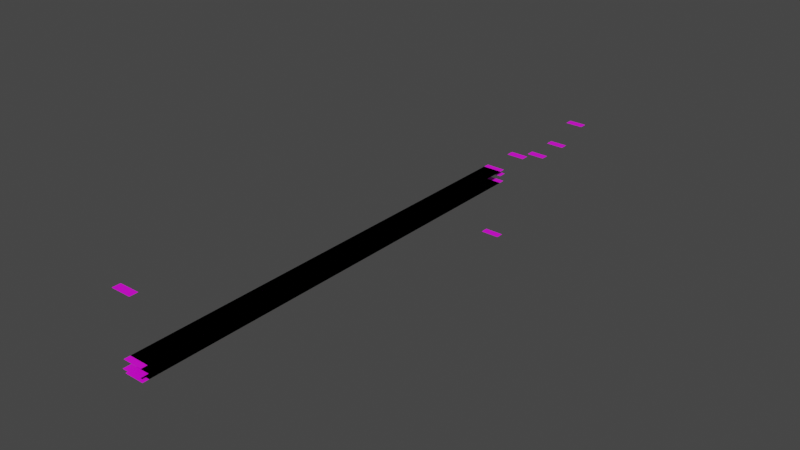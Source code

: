 # Source: TaxilineExporter.blend  (saved by Blender 3.6.11; exported with 4.5.12 LTS)
import bpy
from mathutils import Matrix  # noqa: F401  (used for matrix-valued properties, if any)

bpy.ops.wm.read_factory_settings(use_empty=True)
scene = bpy.context.scene
scene.name = 'Scene'

# ---- collections
col_test_line = bpy.data.collections.new('Test Line'); scene.collection.children.link(col_test_line)
col_test_lin = bpy.data.collections.new('Test.lin'); scene.collection.children.link(col_test_lin)

# ---- images (referenced by path relative to the original .blend; pixels are not part of the script)
import os
ASSET_DIR = os.environ.get("B2B_ASSET_DIR", "")  # directory of the original .blend (textures are referenced by path, not embedded)
HERE = os.path.dirname(os.path.abspath(__file__))  # packed textures are extracted next to this script under _unpacked/

def load_image(name, relpath, width, height, colorspace="sRGB"):
    """Load a texture the original file referenced (path relative to the .blend, or extracted next to this script)."""
    p = next((c for c in (os.path.join(HERE, relpath), os.path.join(ASSET_DIR, relpath)) if relpath and os.path.exists(c)), "")
    if p:
        img = bpy.data.images.load(p, check_existing=True)
        img.name = name
    else:  # same state as the original file: an image datablock whose file is absent (Cycles renders it pink)
        img = bpy.data.images.new(name, width, height)
        img.source = "FILE"
        img.filepath = "//" + (relpath or name)
    img.colorspace_settings.name = colorspace
    return img
img_markings_atlas_png_002 = load_image('Markings_Atlas.png.002', 'Markings_Atlas.png', 1024, 1024, 'sRGB')
img_markings_atlas_png = load_image('Markings_Atlas.png', 'Markings_Atlas.png', 1024, 1024, 'sRGB')

# ---- materials (node trees are filled in below, after node groups)
mat_old_lines = bpy.data.materials.new('Old_Lines')
mat_old_lines.alpha_threshold = 0.2236
mat_old_lines.use_backface_culling = True
mat_test_lin_001 = bpy.data.materials.new('Test.lin.001')
mat_test_lin_001.use_backface_culling = True

# ---- material node trees
mat_old_lines.use_nodes = True; mat_old_lines.node_tree.nodes.clear()
_N = mat_old_lines.node_tree.nodes; _L = mat_old_lines.node_tree.links
n0 = _N.new('ShaderNodeOutputMaterial'); n0.name = 'Material Output'; n0.location = (0, 0)
n1 = _N.new('ShaderNodeBsdfPrincipled'); n1.name = 'Principled BSDF'; n1.location = (-500, 0)
n1.distribution = 'GGX'
n1.subsurface_method = 'RANDOM_WALK_SKIN'
n1.inputs[3].default_value = 1.45
n1.inputs[27].default_value = (0.0, 0.0, 0.0, 1.0)
n1.inputs[28].default_value = 1.0
n2 = _N.new('ShaderNodeTexImage'); n2.name = 'Image Texture'; n2.location = (-1600, 0)
n2.image = img_markings_atlas_png_002
n3 = _N.new('ShaderNodeMath'); n3.name = 'Math'; n3.location = (-1250, 0)
n3.inputs[1].default_value = 0.0
n4 = _N.new('ShaderNodeClamp'); n4.name = 'Clamp'; n4.location = (-1000, 0)
_L.new(n1.outputs[0], n0.inputs[0])
_L.new(n2.outputs[0], n1.inputs[0])
_L.new(n2.outputs[1], n3.inputs[0])
_L.new(n3.outputs[0], n4.inputs[0])
_L.new(n4.outputs[0], n1.inputs[4])
n0.is_active_output = True
mat_test_lin_001.use_nodes = True; mat_test_lin_001.node_tree.nodes.clear()
_N = mat_test_lin_001.node_tree.nodes; _L = mat_test_lin_001.node_tree.links
n0 = _N.new('ShaderNodeOutputMaterial'); n0.name = 'Material Output'; n0.location = (0, 0)
n1 = _N.new('ShaderNodeBsdfPrincipled'); n1.name = 'Principled BSDF'; n1.location = (-500, 0)
n1.distribution = 'GGX'
n1.subsurface_method = 'RANDOM_WALK_SKIN'
n1.inputs[3].default_value = 1.45
n1.inputs[27].default_value = (0.0, 0.0, 0.0, 1.0)
n1.inputs[28].default_value = 1.0
n2 = _N.new('ShaderNodeTexImage'); n2.name = 'Image Texture'; n2.location = (-1600, 0)
n2.image = img_markings_atlas_png
n3 = _N.new('ShaderNodeMath'); n3.name = 'Math'; n3.location = (-1250, 0)
n3.inputs[1].default_value = 0.0
n4 = _N.new('ShaderNodeClamp'); n4.name = 'Clamp'; n4.location = (-1000, 0)
_L.new(n1.outputs[0], n0.inputs[0])
_L.new(n2.outputs[0], n1.inputs[0])
_L.new(n2.outputs[1], n3.inputs[0])
_L.new(n3.outputs[0], n4.inputs[0])
_L.new(n4.outputs[0], n1.inputs[4])
n0.is_active_output = True

# ---- world
world_world = bpy.data.worlds.new('World'); scene.world = world_world
world_world.use_nodes = True; world_world.node_tree.nodes.clear()
_N = world_world.node_tree.nodes; _L = world_world.node_tree.links
n0 = _N.new('ShaderNodeOutputWorld'); n0.name = 'World Output'; n0.location = (300, 300)
n1 = _N.new('ShaderNodeBackground'); n1.name = 'Background'; n1.location = (10, 300)
n1.inputs[0].default_value = (0.05088, 0.05088, 0.05088, 1.0)
_L.new(n1.outputs[0], n0.inputs[0])
n0.is_active_output = True
world_world.color = (0.05088, 0.05088, 0.05088)
world_world.use_sun_shadow = False
world_world.sun_shadow_jitter_overblur = 0.0

# ---- meshes
me_plane_091 = bpy.data.meshes.new('Plane.091')
me_plane_091.from_pydata([(-0.7998, -18.0, 0.0), (0.7998, -18.0, 0.0), (0.7998, 18.0, 0.0), (-0.7998, 18.0, 0.0)], [], [(0, 1, 2, 3)])
_uv = me_plane_091.uv_layers.new(name='Float2')
_uv.uv.foreach_set('vector', [0.05598, 0.0, 0.2337, 0.0, 0.2337, 1.0, 0.05598, 1.0])
me_plane_091.materials.append(mat_old_lines)
me_plane_091.update()
me_plane_039 = bpy.data.meshes.new('Plane.039')
me_plane_039.from_pydata([(-0.7998, -18.0, 0.0), (0.7998, -18.0, 0.0), (0.7998, -17.35, 0.0), (-0.7998, -17.35, 0.0)], [], [(0, 1, 2, 3)])
_uv = me_plane_039.uv_layers.new(name='Float2')
_uv.uv.foreach_set('vector', [0.05399, 0.741, 0.2251, 0.741, 0.2251, 0.7591, 0.05399, 0.7591])
me_plane_039.materials.append(mat_old_lines)
me_plane_039.update()
me_plane_089 = bpy.data.meshes.new('Plane.089')
me_plane_089.from_pydata([(-0.7998, -18.65, 0.0), (0.7998, -18.65, 0.0), (0.7998, -18.0, 0.0), (-0.7998, -18.0, 0.0)], [], [(0, 1, 2, 3)])
_uv = me_plane_089.uv_layers.new(name='Float2')
_uv.uv.foreach_set('vector', [0.05399, 0.6591, 0.2251, 0.6591, 0.2251, 0.6772, 0.05399, 0.6772])
me_plane_089.materials.append(mat_old_lines)
me_plane_089.update()
me_plane_001 = bpy.data.meshes.new('Plane.001')
me_plane_001.from_pydata([(-0.7998, -18.0, 0.0), (0.7998, -18.0, 0.0), (0.7998, 18.0, 0.0), (-0.7998, 18.0, 0.0)], [], [(0, 1, 2, 3)])
_uv = me_plane_001.uv_layers.new(name='Float2')
_uv.uv.foreach_set('vector', [0.3139, 0.0, 0.4916, 0.0, 0.4916, 1.0, 0.3139, 1.0])
me_plane_001.materials.append(mat_old_lines)
me_plane_001.update()
me_plane_002 = bpy.data.meshes.new('Plane.002')
me_plane_002.from_pydata([(-0.7998, -18.0, 0.0), (0.7998, -18.0, 0.0), (0.7998, -17.35, 0.0), (-0.7998, -17.35, 0.0)], [], [(0, 1, 2, 3)])
_uv = me_plane_002.uv_layers.new(name='Float2')
_uv.uv.foreach_set('vector', [0.3194, 0.8234, 0.4905, 0.8234, 0.4905, 0.8414, 0.3194, 0.8414])
me_plane_002.materials.append(mat_old_lines)
me_plane_002.update()
me_plane_003 = bpy.data.meshes.new('Plane.003')
me_plane_003.from_pydata([(-0.7998, -18.65, 0.0), (0.7998, -18.65, 0.0), (0.7998, -18.0, 0.0), (-0.7998, -18.0, 0.0)], [], [(0, 1, 2, 3)])
_uv = me_plane_003.uv_layers.new(name='Float2')
_uv.uv.foreach_set('vector', [0.3194, 0.5749, 0.4905, 0.5749, 0.4905, 0.593, 0.3194, 0.593])
me_plane_003.materials.append(mat_old_lines)
me_plane_003.update()
me_plane = bpy.data.meshes.new('Plane')
me_plane.from_pydata([(-0.7998, -18.5, 0.0), (0.7998, -18.5, 0.0), (0.7998, 18.5, 0.0), (-0.7998, 18.5, 0.0)], [], [(0, 1, 2, 3)])
_uv = me_plane.uv_layers.new(name='Float2')
_uv.uv.foreach_set('vector', [0.05591, 0.0, 0.2336, 0.0, 0.2336, 1.0, 0.05591, 1.0])
me_plane.materials.append(mat_test_lin_001)
me_plane.update()
me_plane_004 = bpy.data.meshes.new('Plane.004')
me_plane_004.from_pydata([(-0.7998, -18.5, 1.0), (0.7998, -18.5, 1.0), (0.7998, 18.5, 1.0), (-0.7998, 18.5, 1.0)], [], [(0, 1, 2, 3)])
_uv = me_plane_004.uv_layers.new(name='Float2')
_uv.uv.foreach_set('vector', [0.3137, 0.0, 0.4915, 0.0, 0.4915, 1.0, 0.3137, 1.0])
me_plane_004.materials.append(mat_test_lin_001)
me_plane_004.update()
me_plane_005 = bpy.data.meshes.new('Plane.005')
me_plane_005.from_pydata([(-0.769, 27.42, 0.0), (0.769, 27.42, 0.0), (0.769, 28.08, 0.0), (-0.769, 28.08, 0.0)], [], [(0, 1, 2, 3)])
_uv = me_plane_005.uv_layers.new(name='Float2')
_uv.uv.foreach_set('vector', [0.05396, 0.741, 0.2249, 0.741, 0.2249, 0.759, 0.05396, 0.759])
me_plane_005.materials.append(mat_test_lin_001)
me_plane_005.update()
me_plane_006 = bpy.data.meshes.new('Plane.006')
me_plane_006.from_pydata([(-0.769, 24.38, 0.0), (0.769, 24.38, 0.0), (0.769, 25.05, 0.0), (-0.769, 25.05, 0.0)], [], [(0, 1, 2, 3)])
_uv = me_plane_006.uv_layers.new(name='Float2')
_uv.uv.foreach_set('vector', [0.05396, 0.6589, 0.2249, 0.6589, 0.2249, 0.677, 0.05396, 0.677])
me_plane_006.materials.append(mat_test_lin_001)
me_plane_006.update()
me_plane_007 = bpy.data.meshes.new('Plane.007')
me_plane_007.from_pydata([(-0.769, 30.46, 1.0), (0.7712, 30.46, 1.0), (0.7712, 31.13, 1.0), (-0.769, 31.13, 1.0)], [], [(0, 1, 2, 3)])
_uv = me_plane_007.uv_layers.new(name='Float2')
_uv.uv.foreach_set('vector', [0.3193, 0.8232, 0.4905, 0.8232, 0.4905, 0.8413, 0.3193, 0.8413])
me_plane_007.materials.append(mat_test_lin_001)
me_plane_007.update()
me_plane_008 = bpy.data.meshes.new('Plane.008')
me_plane_008.from_pydata([(-0.769, 21.26, 1.0), (0.7712, 21.26, 1.0), (0.7712, 21.93, 1.0), (-0.769, 21.93, 1.0)], [], [(0, 1, 2, 3)])
_uv = me_plane_008.uv_layers.new(name='Float2')
_uv.uv.foreach_set('vector', [0.3193, 0.5747, 0.4905, 0.5747, 0.4905, 0.5928, 0.3193, 0.5928])
me_plane_008.materials.append(mat_test_lin_001)
me_plane_008.update()

# ---- objects
ob_plane_089 = bpy.data.objects.new('Plane.089', me_plane_091)
ob_plane_039 = bpy.data.objects.new('Plane.039', me_plane_039)
ob_plane_093 = bpy.data.objects.new('Plane.093', me_plane_089)
ob_plane_001 = bpy.data.objects.new('Plane.001', me_plane_001)
ob_plane_002 = bpy.data.objects.new('Plane.002', me_plane_002)
ob_plane_003 = bpy.data.objects.new('Plane.003', me_plane_003)
ob_plane = bpy.data.objects.new('Plane', me_plane)
ob_plane_004 = bpy.data.objects.new('Plane.004', me_plane_004)
ob_plane_005 = bpy.data.objects.new('Plane.005', me_plane_005)
ob_plane_006 = bpy.data.objects.new('Plane.006', me_plane_006)
ob_plane_007 = bpy.data.objects.new('Plane.007', me_plane_007)
ob_plane_008 = bpy.data.objects.new('Plane.008', me_plane_008)

# ---- transforms, parenting, visibility, modifiers, constraints
ob_plane_089.location = (0.0, 0.0, 0.0)
ob_plane_039.location = (0.0, 36.0, -5.0)
ob_plane_093.location = (0.0, 0.0, 0.4)
ob_plane_001.location = (0.0, 0.0, 1.0)
ob_plane_002.location = (0.0, 36.0, 0.6)
ob_plane_003.location = (0.0, 0.0, 6.0)
ob_plane.location = (0.0, 0.0, 0.0)
ob_plane_004.location = (0.0, 0.0, 0.0)
ob_plane_005.location = (0.0, 0.0, 0.0)
ob_plane_006.location = (0.0, 0.0, 0.0)
ob_plane_007.location = (0.0, 0.0, 0.0)
ob_plane_008.location = (0.0, 0.0, 0.0)

# ---- collection membership
col_test_line.objects.link(ob_plane_089)
col_test_line.objects.link(ob_plane_039)
col_test_line.objects.link(ob_plane_093)
col_test_line.objects.link(ob_plane_001)
col_test_line.objects.link(ob_plane_002)
col_test_line.objects.link(ob_plane_003)
col_test_lin.objects.link(ob_plane)
col_test_lin.objects.link(ob_plane_004)
col_test_lin.objects.link(ob_plane_005)
col_test_lin.objects.link(ob_plane_006)
col_test_lin.objects.link(ob_plane_007)
col_test_lin.objects.link(ob_plane_008)

# ---- scene / render settings (as saved in the file)
scene.frame_start = 1; scene.frame_end = 250; scene.frame_set(1)
scene.render.engine = 'CYCLES'
scene.render.resolution_x = 2560
scene.render.resolution_y = 1440
scene.render.fps = 60
scene.cycles.samples = 1
scene.cycles.sampling_pattern = 'TABULATED_SOBOL'
scene.cycles.max_bounces = 4
scene.cycles.diffuse_bounces = 1
scene.cycles.glossy_bounces = 1
scene.cycles.transmission_bounces = 1
scene.cycles.transparent_max_bounces = 4
scene.cycles.bake_type = 'DIFFUSE'
scene.eevee.use_gtao = True
scene.view_settings.view_transform = 'Filmic'
bpy.context.view_layer.update()

# ---- added for rendering (the .blend has no active camera and no usable light): camera, sun
cam_auto = bpy.data.cameras.new('AutoCamera')
cam_auto.lens = 50.0
cam_auto.sensor_width = 36.0
cam_auto.clip_end = 1000.0
ob_auto_camera = bpy.data.objects.new('AutoCamera', cam_auto)
scene.collection.objects.link(ob_auto_camera)
ob_auto_camera.location = (47.1905, -50.3894, 38.2524)
ob_auto_camera.rotation_euler = (1.09748, -7.21219e-08, 0.694738)
scene.camera = ob_auto_camera
light_auto_sun = bpy.data.lights.new('AutoSun', 'SUN')
light_auto_sun.energy = 3.0
light_auto_sun.angle = 0.0523599
ob_auto_sun = bpy.data.objects.new('AutoSun', light_auto_sun)
scene.collection.objects.link(ob_auto_sun)
ob_auto_sun.rotation_euler = (0.872665, 0.174533, 0.523599)
bpy.context.view_layer.update()
